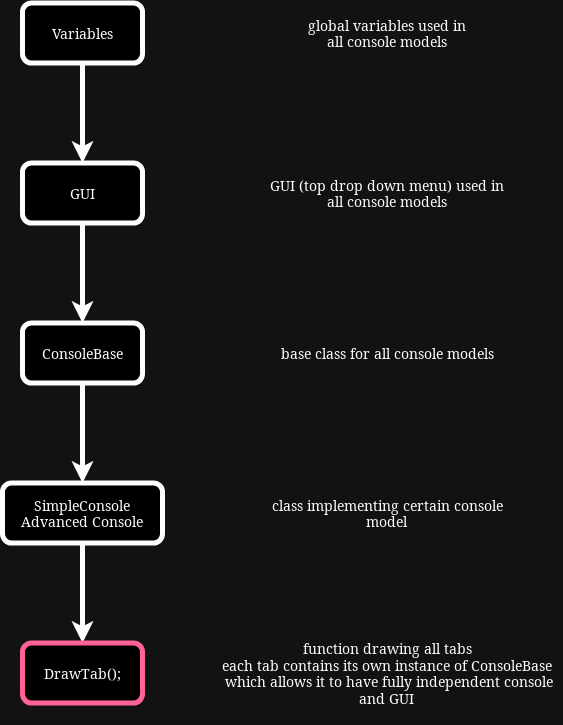

The diagram above was exported from draw.io. Its source (the exported page's mxGraphModel, read from the mxfile embedded in the PNG):
<mxGraphModel dx="1593" dy="863" grid="1" gridSize="10" guides="1" tooltips="1" connect="1" arrows="1" fold="1" page="1" pageScale="1" pageWidth="827" pageHeight="1169" math="0" shadow="0">
  <root>
    <mxCell id="0" />
    <mxCell id="1" parent="0" />
    <mxCell id="ygSWmVgYDApJZTdljwit-8" style="edgeStyle=orthogonalEdgeStyle;rounded=0;orthogonalLoop=1;jettySize=auto;html=1;entryX=0.5;entryY=0;entryDx=0;entryDy=0;strokeWidth=5;fontSize=14;" parent="1" source="ygSWmVgYDApJZTdljwit-1" target="ygSWmVgYDApJZTdljwit-2" edge="1">
      <mxGeometry relative="1" as="geometry" />
    </mxCell>
    <mxCell id="ygSWmVgYDApJZTdljwit-1" value="&lt;div&gt;Variables&lt;/div&gt;" style="rounded=1;whiteSpace=wrap;html=1;strokeWidth=5;fontSize=14;" parent="1" vertex="1">
      <mxGeometry x="260" y="122.5" width="120" height="60" as="geometry" />
    </mxCell>
    <mxCell id="ygSWmVgYDApJZTdljwit-7" style="edgeStyle=orthogonalEdgeStyle;rounded=0;orthogonalLoop=1;jettySize=auto;html=1;entryX=0.5;entryY=0;entryDx=0;entryDy=0;strokeWidth=5;fontSize=14;" parent="1" source="ygSWmVgYDApJZTdljwit-2" target="ygSWmVgYDApJZTdljwit-3" edge="1">
      <mxGeometry relative="1" as="geometry" />
    </mxCell>
    <mxCell id="ygSWmVgYDApJZTdljwit-2" value="GUI" style="rounded=1;whiteSpace=wrap;html=1;strokeWidth=5;fontSize=14;" parent="1" vertex="1">
      <mxGeometry x="260" y="282.5" width="120" height="60" as="geometry" />
    </mxCell>
    <mxCell id="AkVsQz69ZqFhIKztrS2i-1" style="edgeStyle=orthogonalEdgeStyle;rounded=0;orthogonalLoop=1;jettySize=auto;html=1;entryX=0.5;entryY=0;entryDx=0;entryDy=0;strokeWidth=5;fontSize=14;" edge="1" parent="1" source="ygSWmVgYDApJZTdljwit-3" target="ygSWmVgYDApJZTdljwit-4">
      <mxGeometry relative="1" as="geometry" />
    </mxCell>
    <mxCell id="ygSWmVgYDApJZTdljwit-3" value="ConsoleBase" style="rounded=1;whiteSpace=wrap;html=1;strokeWidth=5;fontSize=14;" parent="1" vertex="1">
      <mxGeometry x="260" y="442.5" width="120" height="60" as="geometry" />
    </mxCell>
    <mxCell id="AkVsQz69ZqFhIKztrS2i-5" style="edgeStyle=orthogonalEdgeStyle;rounded=0;orthogonalLoop=1;jettySize=auto;html=1;entryX=0.5;entryY=0;entryDx=0;entryDy=0;strokeWidth=5;fontSize=14;" edge="1" parent="1" source="ygSWmVgYDApJZTdljwit-4" target="AkVsQz69ZqFhIKztrS2i-2">
      <mxGeometry relative="1" as="geometry" />
    </mxCell>
    <mxCell id="ygSWmVgYDApJZTdljwit-4" value="&lt;div&gt;SimpleConsole&lt;/div&gt;&lt;div&gt;Advanced Console&lt;br&gt;&lt;/div&gt;" style="rounded=1;whiteSpace=wrap;html=1;strokeWidth=5;fontSize=14;" parent="1" vertex="1">
      <mxGeometry x="240" y="602.5" width="160" height="60" as="geometry" />
    </mxCell>
    <mxCell id="ygSWmVgYDApJZTdljwit-9" value="global variables used in all console models" style="text;html=1;align=center;verticalAlign=middle;whiteSpace=wrap;rounded=0;fontSize=14;" parent="1" vertex="1">
      <mxGeometry x="540" y="132.5" width="170" height="40" as="geometry" />
    </mxCell>
    <mxCell id="ygSWmVgYDApJZTdljwit-10" value="GUI (top drop down menu) used in all console models" style="text;html=1;align=center;verticalAlign=middle;whiteSpace=wrap;rounded=0;fontSize=14;" parent="1" vertex="1">
      <mxGeometry x="500" y="292.5" width="250" height="40" as="geometry" />
    </mxCell>
    <mxCell id="ygSWmVgYDApJZTdljwit-11" value="&lt;div&gt;base class for all console models&lt;/div&gt;" style="text;html=1;align=center;verticalAlign=middle;whiteSpace=wrap;rounded=0;fontSize=14;" parent="1" vertex="1">
      <mxGeometry x="500" y="452.5" width="250" height="40" as="geometry" />
    </mxCell>
    <mxCell id="ygSWmVgYDApJZTdljwit-12" value="&lt;div&gt;class implementing certain console model &lt;br&gt;&lt;/div&gt;" style="text;html=1;align=center;verticalAlign=middle;whiteSpace=wrap;rounded=0;fontSize=14;" parent="1" vertex="1">
      <mxGeometry x="500" y="612.5" width="250" height="40" as="geometry" />
    </mxCell>
    <mxCell id="AkVsQz69ZqFhIKztrS2i-2" value="DrawTab();" style="rounded=1;whiteSpace=wrap;html=1;strokeColor=#F34B7D;strokeWidth=5;fontSize=14;" vertex="1" parent="1">
      <mxGeometry x="260" y="762.5" width="120" height="60" as="geometry" />
    </mxCell>
    <mxCell id="AkVsQz69ZqFhIKztrS2i-3" value="&lt;div&gt;function drawing all tabs&lt;/div&gt;&lt;div&gt;each tab contains its own instance of ConsoleBase&lt;/div&gt;&lt;div&gt;&amp;nbsp;which allows it to have fully independent console and GUI&lt;br&gt;&lt;/div&gt;" style="text;html=1;align=center;verticalAlign=middle;whiteSpace=wrap;rounded=0;fontSize=14;" vertex="1" parent="1">
      <mxGeometry x="450" y="740" width="350" height="105" as="geometry" />
    </mxCell>
    <mxCell id="AkVsQz69ZqFhIKztrS2i-6" style="edgeStyle=orthogonalEdgeStyle;rounded=0;orthogonalLoop=1;jettySize=auto;html=1;exitX=0.5;exitY=1;exitDx=0;exitDy=0;" edge="1" parent="1" source="ygSWmVgYDApJZTdljwit-11" target="ygSWmVgYDApJZTdljwit-11">
      <mxGeometry relative="1" as="geometry" />
    </mxCell>
  </root>
</mxGraphModel>